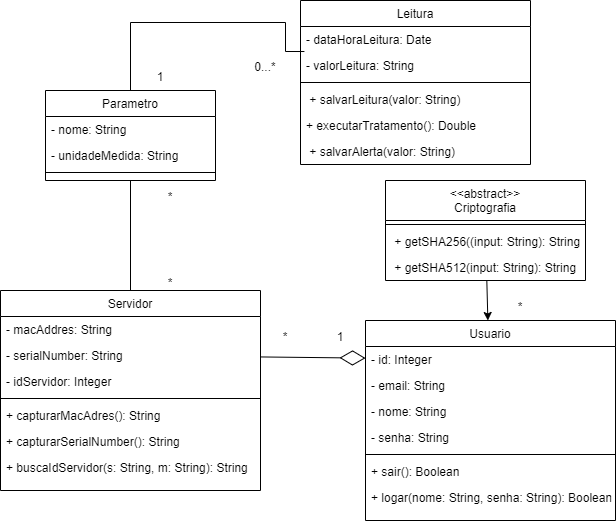

The diagram above was exported from draw.io. Its source (the exported page's mxGraphModel, read from the mxfile embedded in the PNG):
<mxGraphModel dx="861" dy="475" grid="1" gridSize="10" guides="1" tooltips="1" connect="1" arrows="1" fold="1" page="1" pageScale="1" pageWidth="827" pageHeight="1169" math="0" shadow="0">
  <root>
    <mxCell id="WIyWlLk6GJQsqaUBKTNV-0" />
    <mxCell id="WIyWlLk6GJQsqaUBKTNV-1" parent="WIyWlLk6GJQsqaUBKTNV-0" />
    <mxCell id="zkfFHV4jXpPFQw0GAbJ--0" value="Leitura" style="swimlane;fontStyle=0;align=center;verticalAlign=top;childLayout=stackLayout;horizontal=1;startSize=26;horizontalStack=0;resizeParent=1;resizeLast=0;collapsible=1;marginBottom=0;rounded=0;shadow=0;strokeWidth=1;" parent="WIyWlLk6GJQsqaUBKTNV-1" vertex="1">
      <mxGeometry x="415" y="10" width="230" height="164" as="geometry">
        <mxRectangle x="230" y="140" width="160" height="26" as="alternateBounds" />
      </mxGeometry>
    </mxCell>
    <mxCell id="zkfFHV4jXpPFQw0GAbJ--2" value="- dataHoraLeitura: Date" style="text;align=left;verticalAlign=top;spacingLeft=4;spacingRight=4;overflow=hidden;rotatable=0;points=[[0,0.5],[1,0.5]];portConstraint=eastwest;rounded=0;shadow=0;html=0;" parent="zkfFHV4jXpPFQw0GAbJ--0" vertex="1">
      <mxGeometry y="26" width="230" height="26" as="geometry" />
    </mxCell>
    <mxCell id="4IfmYQ6cNsPYhLJMKciy-7" value="- valorLeitura: String" style="text;align=left;verticalAlign=top;spacingLeft=4;spacingRight=4;overflow=hidden;rotatable=0;points=[[0,0.5],[1,0.5]];portConstraint=eastwest;rounded=0;shadow=0;html=0;" parent="zkfFHV4jXpPFQw0GAbJ--0" vertex="1">
      <mxGeometry y="52" width="230" height="26" as="geometry" />
    </mxCell>
    <mxCell id="zkfFHV4jXpPFQw0GAbJ--4" value="" style="line;html=1;strokeWidth=1;align=left;verticalAlign=middle;spacingTop=-1;spacingLeft=3;spacingRight=3;rotatable=0;labelPosition=right;points=[];portConstraint=eastwest;" parent="zkfFHV4jXpPFQw0GAbJ--0" vertex="1">
      <mxGeometry y="78" width="230" height="8" as="geometry" />
    </mxCell>
    <mxCell id="zkfFHV4jXpPFQw0GAbJ--5" value=" + salvarLeitura(valor: String)" style="text;align=left;verticalAlign=top;spacingLeft=4;spacingRight=4;overflow=hidden;rotatable=0;points=[[0,0.5],[1,0.5]];portConstraint=eastwest;" parent="zkfFHV4jXpPFQw0GAbJ--0" vertex="1">
      <mxGeometry y="86" width="230" height="26" as="geometry" />
    </mxCell>
    <mxCell id="4IfmYQ6cNsPYhLJMKciy-35" value="+ executarTratamento(): Double" style="text;align=left;verticalAlign=top;spacingLeft=4;spacingRight=4;overflow=hidden;rotatable=0;points=[[0,0.5],[1,0.5]];portConstraint=eastwest;" parent="zkfFHV4jXpPFQw0GAbJ--0" vertex="1">
      <mxGeometry y="112" width="230" height="26" as="geometry" />
    </mxCell>
    <mxCell id="4IfmYQ6cNsPYhLJMKciy-23" value=" + salvarAlerta(valor: String)" style="text;align=left;verticalAlign=top;spacingLeft=4;spacingRight=4;overflow=hidden;rotatable=0;points=[[0,0.5],[1,0.5]];portConstraint=eastwest;" parent="zkfFHV4jXpPFQw0GAbJ--0" vertex="1">
      <mxGeometry y="138" width="230" height="26" as="geometry" />
    </mxCell>
    <mxCell id="4IfmYQ6cNsPYhLJMKciy-17" style="rounded=0;orthogonalLoop=1;jettySize=auto;html=1;endArrow=classic;endFill=1;startSize=6;endSize=6;" parent="WIyWlLk6GJQsqaUBKTNV-1" source="9wUxaRcsp_BEbSelF318-0" target="9wUxaRcsp_BEbSelF318-6" edge="1">
      <mxGeometry relative="1" as="geometry" />
    </mxCell>
    <mxCell id="9wUxaRcsp_BEbSelF318-0" value="&lt;&lt;abstract&gt;&gt;&#10;Criptografia&#10;" style="swimlane;fontStyle=0;align=center;verticalAlign=top;childLayout=stackLayout;horizontal=1;startSize=40;horizontalStack=0;resizeParent=1;resizeLast=0;collapsible=1;marginBottom=0;rounded=0;shadow=0;strokeWidth=1;" parent="WIyWlLk6GJQsqaUBKTNV-1" vertex="1">
      <mxGeometry x="500" y="190" width="200" height="100" as="geometry">
        <mxRectangle x="230" y="140" width="160" height="26" as="alternateBounds" />
      </mxGeometry>
    </mxCell>
    <mxCell id="9wUxaRcsp_BEbSelF318-4" value="" style="line;html=1;strokeWidth=1;align=left;verticalAlign=middle;spacingTop=-1;spacingLeft=3;spacingRight=3;rotatable=0;labelPosition=right;points=[];portConstraint=eastwest;" parent="9wUxaRcsp_BEbSelF318-0" vertex="1">
      <mxGeometry y="40" width="200" height="8" as="geometry" />
    </mxCell>
    <mxCell id="9wUxaRcsp_BEbSelF318-5" value=" + getSHA256((input: String): String" style="text;align=left;verticalAlign=top;spacingLeft=4;spacingRight=4;overflow=hidden;rotatable=0;points=[[0,0.5],[1,0.5]];portConstraint=eastwest;" parent="9wUxaRcsp_BEbSelF318-0" vertex="1">
      <mxGeometry y="48" width="200" height="26" as="geometry" />
    </mxCell>
    <mxCell id="9wUxaRcsp_BEbSelF318-19" value=" + getSHA512(input: String): String" style="text;align=left;verticalAlign=top;spacingLeft=4;spacingRight=4;overflow=hidden;rotatable=0;points=[[0,0.5],[1,0.5]];portConstraint=eastwest;" parent="9wUxaRcsp_BEbSelF318-0" vertex="1">
      <mxGeometry y="74" width="200" height="26" as="geometry" />
    </mxCell>
    <mxCell id="9wUxaRcsp_BEbSelF318-6" value="Usuario" style="swimlane;fontStyle=0;align=center;verticalAlign=top;childLayout=stackLayout;horizontal=1;startSize=26;horizontalStack=0;resizeParent=1;resizeLast=0;collapsible=1;marginBottom=0;rounded=0;shadow=0;strokeWidth=1;" parent="WIyWlLk6GJQsqaUBKTNV-1" vertex="1">
      <mxGeometry x="480" y="330" width="250" height="200" as="geometry">
        <mxRectangle x="230" y="140" width="160" height="26" as="alternateBounds" />
      </mxGeometry>
    </mxCell>
    <mxCell id="9wUxaRcsp_BEbSelF318-7" value="- id: Integer" style="text;align=left;verticalAlign=top;spacingLeft=4;spacingRight=4;overflow=hidden;rotatable=0;points=[[0,0.5],[1,0.5]];portConstraint=eastwest;" parent="9wUxaRcsp_BEbSelF318-6" vertex="1">
      <mxGeometry y="26" width="250" height="26" as="geometry" />
    </mxCell>
    <mxCell id="9wUxaRcsp_BEbSelF318-26" value="- email: String" style="text;align=left;verticalAlign=top;spacingLeft=4;spacingRight=4;overflow=hidden;rotatable=0;points=[[0,0.5],[1,0.5]];portConstraint=eastwest;" parent="9wUxaRcsp_BEbSelF318-6" vertex="1">
      <mxGeometry y="52" width="250" height="26" as="geometry" />
    </mxCell>
    <mxCell id="9wUxaRcsp_BEbSelF318-25" value="- nome: String" style="text;align=left;verticalAlign=top;spacingLeft=4;spacingRight=4;overflow=hidden;rotatable=0;points=[[0,0.5],[1,0.5]];portConstraint=eastwest;" parent="9wUxaRcsp_BEbSelF318-6" vertex="1">
      <mxGeometry y="78" width="250" height="26" as="geometry" />
    </mxCell>
    <mxCell id="9wUxaRcsp_BEbSelF318-8" value="- senha: String" style="text;align=left;verticalAlign=top;spacingLeft=4;spacingRight=4;overflow=hidden;rotatable=0;points=[[0,0.5],[1,0.5]];portConstraint=eastwest;rounded=0;shadow=0;html=0;" parent="9wUxaRcsp_BEbSelF318-6" vertex="1">
      <mxGeometry y="104" width="250" height="26" as="geometry" />
    </mxCell>
    <mxCell id="9wUxaRcsp_BEbSelF318-10" value="" style="line;html=1;strokeWidth=1;align=left;verticalAlign=middle;spacingTop=-1;spacingLeft=3;spacingRight=3;rotatable=0;labelPosition=right;points=[];portConstraint=eastwest;" parent="9wUxaRcsp_BEbSelF318-6" vertex="1">
      <mxGeometry y="130" width="250" height="8" as="geometry" />
    </mxCell>
    <mxCell id="4IfmYQ6cNsPYhLJMKciy-10" value="+ sair(): Boolean" style="text;align=left;verticalAlign=top;spacingLeft=4;spacingRight=4;overflow=hidden;rotatable=0;points=[[0,0.5],[1,0.5]];portConstraint=eastwest;" parent="9wUxaRcsp_BEbSelF318-6" vertex="1">
      <mxGeometry y="138" width="250" height="26" as="geometry" />
    </mxCell>
    <mxCell id="9wUxaRcsp_BEbSelF318-11" value="+ logar(nome: String, senha: String): Boolean" style="text;align=left;verticalAlign=top;spacingLeft=4;spacingRight=4;overflow=hidden;rotatable=0;points=[[0,0.5],[1,0.5]];portConstraint=eastwest;" parent="9wUxaRcsp_BEbSelF318-6" vertex="1">
      <mxGeometry y="164" width="250" height="26" as="geometry" />
    </mxCell>
    <mxCell id="4IfmYQ6cNsPYhLJMKciy-21" style="rounded=0;orthogonalLoop=1;jettySize=auto;html=1;entryX=0.017;entryY=-0.038;entryDx=0;entryDy=0;entryPerimeter=0;endArrow=none;endFill=0;startSize=6;endSize=18;edgeStyle=orthogonalEdgeStyle;" parent="WIyWlLk6GJQsqaUBKTNV-1" source="4IfmYQ6cNsPYhLJMKciy-0" target="4IfmYQ6cNsPYhLJMKciy-7" edge="1">
      <mxGeometry relative="1" as="geometry">
        <Array as="points">
          <mxPoint x="245" y="32" />
          <mxPoint x="400" y="32" />
          <mxPoint x="400" y="61" />
        </Array>
      </mxGeometry>
    </mxCell>
    <mxCell id="4IfmYQ6cNsPYhLJMKciy-0" value="Parametro" style="swimlane;fontStyle=0;align=center;verticalAlign=top;childLayout=stackLayout;horizontal=1;startSize=26;horizontalStack=0;resizeParent=1;resizeLast=0;collapsible=1;marginBottom=0;rounded=0;shadow=0;strokeWidth=1;" parent="WIyWlLk6GJQsqaUBKTNV-1" vertex="1">
      <mxGeometry x="160" y="100" width="170" height="90" as="geometry">
        <mxRectangle x="230" y="140" width="160" height="26" as="alternateBounds" />
      </mxGeometry>
    </mxCell>
    <mxCell id="4IfmYQ6cNsPYhLJMKciy-2" value="- nome: String" style="text;align=left;verticalAlign=top;spacingLeft=4;spacingRight=4;overflow=hidden;rotatable=0;points=[[0,0.5],[1,0.5]];portConstraint=eastwest;rounded=0;shadow=0;html=0;" parent="4IfmYQ6cNsPYhLJMKciy-0" vertex="1">
      <mxGeometry y="26" width="170" height="26" as="geometry" />
    </mxCell>
    <mxCell id="4IfmYQ6cNsPYhLJMKciy-32" value="- unidadeMedida: String" style="text;align=left;verticalAlign=top;spacingLeft=4;spacingRight=4;overflow=hidden;rotatable=0;points=[[0,0.5],[1,0.5]];portConstraint=eastwest;rounded=0;shadow=0;html=0;" parent="4IfmYQ6cNsPYhLJMKciy-0" vertex="1">
      <mxGeometry y="52" width="170" height="26" as="geometry" />
    </mxCell>
    <mxCell id="4IfmYQ6cNsPYhLJMKciy-4" value="" style="line;html=1;strokeWidth=1;align=left;verticalAlign=middle;spacingTop=-1;spacingLeft=3;spacingRight=3;rotatable=0;labelPosition=right;points=[];portConstraint=eastwest;" parent="4IfmYQ6cNsPYhLJMKciy-0" vertex="1">
      <mxGeometry y="78" width="170" height="8" as="geometry" />
    </mxCell>
    <mxCell id="4IfmYQ6cNsPYhLJMKciy-20" style="rounded=0;orthogonalLoop=1;jettySize=auto;html=1;entryX=0.5;entryY=1;entryDx=0;entryDy=0;endArrow=none;endFill=0;startSize=6;endSize=6;edgeStyle=orthogonalEdgeStyle;" parent="WIyWlLk6GJQsqaUBKTNV-1" source="4IfmYQ6cNsPYhLJMKciy-11" target="4IfmYQ6cNsPYhLJMKciy-0" edge="1">
      <mxGeometry relative="1" as="geometry" />
    </mxCell>
    <mxCell id="4IfmYQ6cNsPYhLJMKciy-11" value="Servidor" style="swimlane;fontStyle=0;align=center;verticalAlign=top;childLayout=stackLayout;horizontal=1;startSize=26;horizontalStack=0;resizeParent=1;resizeLast=0;collapsible=1;marginBottom=0;rounded=0;shadow=0;strokeWidth=1;" parent="WIyWlLk6GJQsqaUBKTNV-1" vertex="1">
      <mxGeometry x="115" y="300" width="260" height="200" as="geometry">
        <mxRectangle x="230" y="140" width="160" height="26" as="alternateBounds" />
      </mxGeometry>
    </mxCell>
    <mxCell id="4IfmYQ6cNsPYhLJMKciy-12" value="- macAddres: String" style="text;align=left;verticalAlign=top;spacingLeft=4;spacingRight=4;overflow=hidden;rotatable=0;points=[[0,0.5],[1,0.5]];portConstraint=eastwest;rounded=0;shadow=0;html=0;" parent="4IfmYQ6cNsPYhLJMKciy-11" vertex="1">
      <mxGeometry y="26" width="260" height="26" as="geometry" />
    </mxCell>
    <mxCell id="4IfmYQ6cNsPYhLJMKciy-13" value="- serialNumber: String" style="text;align=left;verticalAlign=top;spacingLeft=4;spacingRight=4;overflow=hidden;rotatable=0;points=[[0,0.5],[1,0.5]];portConstraint=eastwest;rounded=0;shadow=0;html=0;" parent="4IfmYQ6cNsPYhLJMKciy-11" vertex="1">
      <mxGeometry y="52" width="260" height="26" as="geometry" />
    </mxCell>
    <mxCell id="4IfmYQ6cNsPYhLJMKciy-26" value="- idServidor: Integer" style="text;align=left;verticalAlign=top;spacingLeft=4;spacingRight=4;overflow=hidden;rotatable=0;points=[[0,0.5],[1,0.5]];portConstraint=eastwest;rounded=0;shadow=0;html=0;" parent="4IfmYQ6cNsPYhLJMKciy-11" vertex="1">
      <mxGeometry y="78" width="260" height="26" as="geometry" />
    </mxCell>
    <mxCell id="4IfmYQ6cNsPYhLJMKciy-14" value="" style="line;html=1;strokeWidth=1;align=left;verticalAlign=middle;spacingTop=-1;spacingLeft=3;spacingRight=3;rotatable=0;labelPosition=right;points=[];portConstraint=eastwest;" parent="4IfmYQ6cNsPYhLJMKciy-11" vertex="1">
      <mxGeometry y="104" width="260" height="8" as="geometry" />
    </mxCell>
    <mxCell id="4IfmYQ6cNsPYhLJMKciy-24" value="+ capturarMacAdres(): String" style="text;align=left;verticalAlign=top;spacingLeft=4;spacingRight=4;overflow=hidden;rotatable=0;points=[[0,0.5],[1,0.5]];portConstraint=eastwest;" parent="4IfmYQ6cNsPYhLJMKciy-11" vertex="1">
      <mxGeometry y="112" width="260" height="26" as="geometry" />
    </mxCell>
    <mxCell id="4IfmYQ6cNsPYhLJMKciy-25" value="+ capturarSerialNumber(): String" style="text;align=left;verticalAlign=top;spacingLeft=4;spacingRight=4;overflow=hidden;rotatable=0;points=[[0,0.5],[1,0.5]];portConstraint=eastwest;" parent="4IfmYQ6cNsPYhLJMKciy-11" vertex="1">
      <mxGeometry y="138" width="260" height="26" as="geometry" />
    </mxCell>
    <mxCell id="4IfmYQ6cNsPYhLJMKciy-27" value="+ buscaIdServidor(s: String, m: String): String" style="text;align=left;verticalAlign=top;spacingLeft=4;spacingRight=4;overflow=hidden;rotatable=0;points=[[0,0.5],[1,0.5]];portConstraint=eastwest;" parent="4IfmYQ6cNsPYhLJMKciy-11" vertex="1">
      <mxGeometry y="164" width="260" height="26" as="geometry" />
    </mxCell>
    <mxCell id="4IfmYQ6cNsPYhLJMKciy-18" style="edgeStyle=none;rounded=0;orthogonalLoop=1;jettySize=auto;html=1;endArrow=none;endFill=0;startSize=23;endSize=6;startArrow=diamondThin;startFill=0;" parent="WIyWlLk6GJQsqaUBKTNV-1" source="9wUxaRcsp_BEbSelF318-7" target="4IfmYQ6cNsPYhLJMKciy-13" edge="1">
      <mxGeometry relative="1" as="geometry" />
    </mxCell>
    <mxCell id="4IfmYQ6cNsPYhLJMKciy-36" value="0...*" style="text;html=1;strokeColor=none;fillColor=none;align=center;verticalAlign=middle;whiteSpace=wrap;rounded=0;" parent="WIyWlLk6GJQsqaUBKTNV-1" vertex="1">
      <mxGeometry x="355" y="70" width="50" height="14" as="geometry" />
    </mxCell>
    <mxCell id="4IfmYQ6cNsPYhLJMKciy-37" value="1" style="text;html=1;strokeColor=none;fillColor=none;align=center;verticalAlign=middle;whiteSpace=wrap;rounded=0;" parent="WIyWlLk6GJQsqaUBKTNV-1" vertex="1">
      <mxGeometry x="250" y="80" width="50" height="14" as="geometry" />
    </mxCell>
    <mxCell id="4IfmYQ6cNsPYhLJMKciy-38" value="*" style="text;html=1;strokeColor=none;fillColor=none;align=center;verticalAlign=middle;whiteSpace=wrap;rounded=0;" parent="WIyWlLk6GJQsqaUBKTNV-1" vertex="1">
      <mxGeometry x="260" y="200" width="50" height="14" as="geometry" />
    </mxCell>
    <mxCell id="4IfmYQ6cNsPYhLJMKciy-39" value="*" style="text;html=1;strokeColor=none;fillColor=none;align=center;verticalAlign=middle;whiteSpace=wrap;rounded=0;" parent="WIyWlLk6GJQsqaUBKTNV-1" vertex="1">
      <mxGeometry x="260" y="286" width="50" height="14" as="geometry" />
    </mxCell>
    <mxCell id="4IfmYQ6cNsPYhLJMKciy-40" value="*" style="text;html=1;strokeColor=none;fillColor=none;align=center;verticalAlign=middle;whiteSpace=wrap;rounded=0;" parent="WIyWlLk6GJQsqaUBKTNV-1" vertex="1">
      <mxGeometry x="375" y="340" width="50" height="14" as="geometry" />
    </mxCell>
    <mxCell id="4IfmYQ6cNsPYhLJMKciy-42" value="1" style="text;html=1;strokeColor=none;fillColor=none;align=center;verticalAlign=middle;whiteSpace=wrap;rounded=0;" parent="WIyWlLk6GJQsqaUBKTNV-1" vertex="1">
      <mxGeometry x="430" y="340" width="50" height="14" as="geometry" />
    </mxCell>
    <mxCell id="4IfmYQ6cNsPYhLJMKciy-43" value="*" style="text;html=1;strokeColor=none;fillColor=none;align=center;verticalAlign=middle;whiteSpace=wrap;rounded=0;" parent="WIyWlLk6GJQsqaUBKTNV-1" vertex="1">
      <mxGeometry x="610" y="310" width="50" height="14" as="geometry" />
    </mxCell>
  </root>
</mxGraphModel>